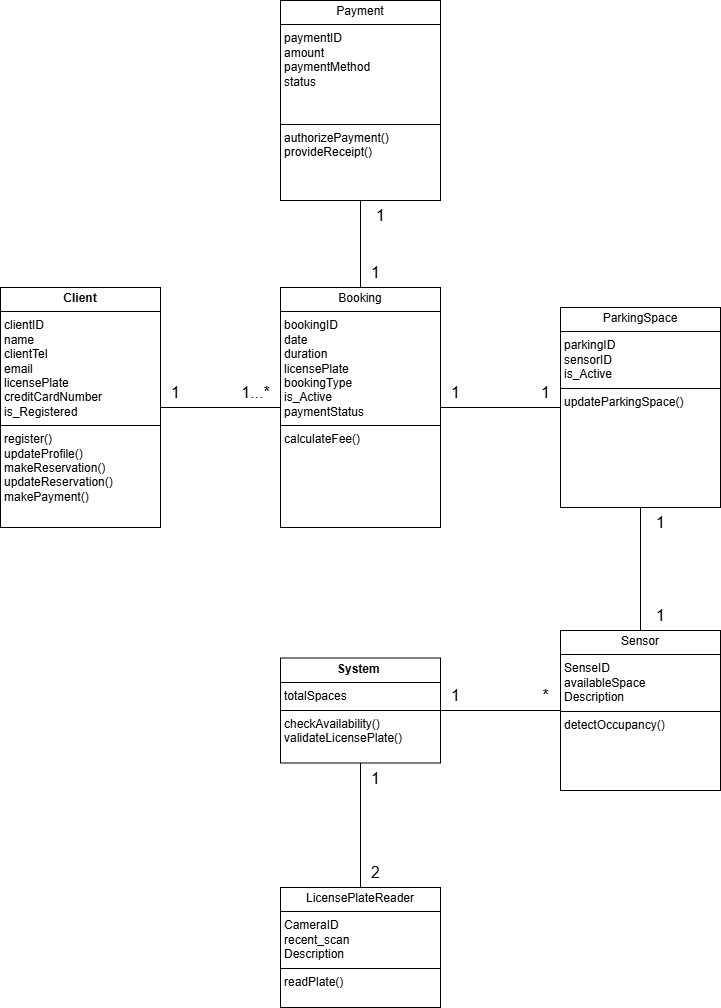

The diagram above was exported from draw.io. Its source (the exported page's mxGraphModel, read from the mxfile embedded in the PNG):
<mxGraphModel dx="2013" dy="583" grid="1" gridSize="10" guides="1" tooltips="1" connect="1" arrows="1" fold="1" page="1" pageScale="1" pageWidth="850" pageHeight="1100" math="0" shadow="0">
  <root>
    <mxCell id="0" />
    <mxCell id="1" parent="0" />
    <mxCell id="pWtGIlovLhGZ2C_W5mV3-10" style="rounded=0;orthogonalLoop=1;jettySize=auto;html=1;exitX=1;exitY=0.5;exitDx=0;exitDy=0;entryX=0;entryY=0.5;entryDx=0;entryDy=0;endArrow=none;startFill=0;" edge="1" parent="1" source="pWtGIlovLhGZ2C_W5mV3-2" target="pWtGIlovLhGZ2C_W5mV3-4">
      <mxGeometry relative="1" as="geometry" />
    </mxCell>
    <mxCell id="pWtGIlovLhGZ2C_W5mV3-19" style="edgeStyle=orthogonalEdgeStyle;rounded=0;orthogonalLoop=1;jettySize=auto;html=1;entryX=0.5;entryY=1;entryDx=0;entryDy=0;strokeColor=default;align=center;verticalAlign=middle;fontFamily=Helvetica;fontSize=11;fontColor=default;labelBackgroundColor=default;startFill=0;endArrow=none;exitX=0.5;exitY=0;exitDx=0;exitDy=0;" edge="1" parent="1" source="pWtGIlovLhGZ2C_W5mV3-4" target="pWtGIlovLhGZ2C_W5mV3-6">
      <mxGeometry relative="1" as="geometry" />
    </mxCell>
    <mxCell id="pWtGIlovLhGZ2C_W5mV3-2" value="&lt;p style=&quot;margin:0px;margin-top:4px;text-align:center;&quot;&gt;&lt;b&gt;Client&lt;/b&gt;&lt;/p&gt;&lt;hr size=&quot;1&quot; style=&quot;border-style:solid;&quot;&gt;&lt;p style=&quot;margin:0px;margin-left:4px;&quot;&gt;clientID&lt;/p&gt;&lt;p style=&quot;margin:0px;margin-left:4px;&quot;&gt;name&lt;/p&gt;&lt;p style=&quot;margin:0px;margin-left:4px;&quot;&gt;clientTel&lt;/p&gt;&lt;p style=&quot;margin:0px;margin-left:4px;&quot;&gt;email&lt;/p&gt;&lt;p style=&quot;margin:0px;margin-left:4px;&quot;&gt;licensePlate&lt;/p&gt;&lt;p style=&quot;margin:0px;margin-left:4px;&quot;&gt;creditCardNumber&lt;/p&gt;&lt;p style=&quot;margin:0px;margin-left:4px;&quot;&gt;is_Registered&lt;/p&gt;&lt;hr size=&quot;1&quot; style=&quot;border-style:solid;&quot;&gt;&lt;p style=&quot;margin:0px;margin-left:4px;&quot;&gt;register()&lt;/p&gt;&lt;p style=&quot;margin:0px;margin-left:4px;&quot;&gt;updateProfile()&lt;/p&gt;&lt;p style=&quot;margin:0px;margin-left:4px;&quot;&gt;makeReservation()&lt;/p&gt;&lt;p style=&quot;margin:0px;margin-left:4px;&quot;&gt;updateReservation()&lt;/p&gt;&lt;p style=&quot;margin:0px;margin-left:4px;&quot;&gt;makePayment()&lt;/p&gt;&lt;p style=&quot;margin:0px;margin-left:4px;&quot;&gt;&lt;br&gt;&lt;/p&gt;" style="verticalAlign=top;align=left;overflow=fill;html=1;whiteSpace=wrap;" vertex="1" parent="1">
      <mxGeometry x="-785" y="334" width="160" height="240" as="geometry" />
    </mxCell>
    <mxCell id="pWtGIlovLhGZ2C_W5mV3-12" style="rounded=0;orthogonalLoop=1;jettySize=auto;html=1;exitX=1;exitY=0.5;exitDx=0;exitDy=0;entryX=0;entryY=0.5;entryDx=0;entryDy=0;strokeColor=default;align=center;verticalAlign=middle;fontFamily=Helvetica;fontSize=11;fontColor=default;labelBackgroundColor=default;startFill=0;endArrow=none;" edge="1" parent="1" source="pWtGIlovLhGZ2C_W5mV3-4" target="pWtGIlovLhGZ2C_W5mV3-5">
      <mxGeometry relative="1" as="geometry" />
    </mxCell>
    <mxCell id="pWtGIlovLhGZ2C_W5mV3-4" value="&lt;p style=&quot;margin:0px;margin-top:4px;text-align:center;&quot;&gt;Booking&lt;/p&gt;&lt;hr size=&quot;1&quot; style=&quot;border-style:solid;&quot;&gt;&lt;p style=&quot;margin:0px;margin-left:4px;&quot;&gt;bookingID&lt;/p&gt;&lt;p style=&quot;margin:0px;margin-left:4px;&quot;&gt;date&lt;/p&gt;&lt;p style=&quot;margin:0px;margin-left:4px;&quot;&gt;duration&amp;nbsp;&lt;/p&gt;&lt;p style=&quot;margin:0px;margin-left:4px;&quot;&gt;licensePlate&lt;/p&gt;&lt;p style=&quot;margin:0px;margin-left:4px;&quot;&gt;bookingType&lt;/p&gt;&lt;p style=&quot;margin:0px;margin-left:4px;&quot;&gt;is_Active&lt;/p&gt;&lt;p style=&quot;margin:0px;margin-left:4px;&quot;&gt;paymentStatus&lt;/p&gt;&lt;hr size=&quot;1&quot; style=&quot;border-style:solid;&quot;&gt;&lt;p style=&quot;margin:0px;margin-left:4px;&quot;&gt;calculateFee()&lt;/p&gt;" style="verticalAlign=top;align=left;overflow=fill;html=1;whiteSpace=wrap;" vertex="1" parent="1">
      <mxGeometry x="-505" y="334" width="160" height="240" as="geometry" />
    </mxCell>
    <mxCell id="5FzfpH3BvM_wXRbKW2kV-5" style="shape=connector;rounded=0;jumpSize=21;orthogonalLoop=1;jettySize=auto;elbow=vertical;html=1;exitX=0.5;exitY=1;exitDx=0;exitDy=0;entryX=0.5;entryY=0;entryDx=0;entryDy=0;strokeColor=default;align=center;verticalAlign=middle;fontFamily=Helvetica;fontSize=11;fontColor=default;labelBackgroundColor=default;startFill=0;endArrow=none;endFill=0;" edge="1" parent="1" source="pWtGIlovLhGZ2C_W5mV3-5" target="pWtGIlovLhGZ2C_W5mV3-8">
      <mxGeometry relative="1" as="geometry" />
    </mxCell>
    <mxCell id="pWtGIlovLhGZ2C_W5mV3-5" value="&lt;p style=&quot;margin:0px;margin-top:4px;text-align:center;&quot;&gt;ParkingSpace&lt;/p&gt;&lt;hr size=&quot;1&quot; style=&quot;border-style:solid;&quot;&gt;&lt;p style=&quot;margin:0px;margin-left:4px;&quot;&gt;parkingID&lt;/p&gt;&lt;p style=&quot;margin:0px;margin-left:4px;&quot;&gt;sensorID&lt;/p&gt;&lt;p style=&quot;margin:0px;margin-left:4px;&quot;&gt;is_Active&amp;nbsp;&lt;/p&gt;&lt;hr size=&quot;1&quot; style=&quot;border-style:solid;&quot;&gt;&lt;p style=&quot;margin:0px;margin-left:4px;&quot;&gt;&lt;span style=&quot;background-color: transparent; color: light-dark(rgb(0, 0, 0), rgb(255, 255, 255));&quot;&gt;updateParkingSpace&lt;/span&gt;()&lt;/p&gt;&lt;p style=&quot;margin:0px;margin-left:4px;&quot;&gt;&lt;br&gt;&lt;/p&gt;&lt;p style=&quot;margin:0px;margin-left:4px;&quot;&gt;&lt;br&gt;&lt;/p&gt;" style="verticalAlign=top;align=left;overflow=fill;html=1;whiteSpace=wrap;" vertex="1" parent="1">
      <mxGeometry x="-225" y="354" width="160" height="200" as="geometry" />
    </mxCell>
    <mxCell id="pWtGIlovLhGZ2C_W5mV3-6" value="&lt;p style=&quot;margin:0px;margin-top:4px;text-align:center;&quot;&gt;Payment&lt;/p&gt;&lt;hr size=&quot;1&quot; style=&quot;border-style:solid;&quot;&gt;&lt;p style=&quot;margin:0px;margin-left:4px;&quot;&gt;&lt;span style=&quot;background-color: transparent; color: light-dark(rgb(0, 0, 0), rgb(255, 255, 255));&quot;&gt;paymentID&lt;/span&gt;&lt;/p&gt;&lt;p style=&quot;margin:0px;margin-left:4px;&quot;&gt;amount&lt;/p&gt;&lt;p style=&quot;margin:0px;margin-left:4px;&quot;&gt;paymentMethod&lt;/p&gt;&lt;p style=&quot;margin:0px;margin-left:4px;&quot;&gt;status&amp;nbsp;&lt;/p&gt;&lt;p style=&quot;margin:0px;margin-left:4px;&quot;&gt;&lt;br&gt;&lt;/p&gt;&lt;p style=&quot;margin:0px;margin-left:4px;&quot;&gt;&lt;span style=&quot;background-color: transparent; color: light-dark(rgb(0, 0, 0), rgb(255, 255, 255));&quot;&gt;&amp;nbsp;&lt;/span&gt;&lt;/p&gt;&lt;hr size=&quot;1&quot; style=&quot;border-style:solid;&quot;&gt;&lt;p style=&quot;margin:0px;margin-left:4px;&quot;&gt;&lt;span style=&quot;background-color: transparent; color: light-dark(rgb(0, 0, 0), rgb(255, 255, 255));&quot;&gt;authorizePayment()&lt;/span&gt;&lt;/p&gt;&lt;p style=&quot;margin:0px;margin-left:4px;&quot;&gt;provideReceipt()&lt;/p&gt;&lt;p style=&quot;margin:0px;margin-left:4px;&quot;&gt;&lt;br&gt;&lt;/p&gt;&lt;p style=&quot;margin:0px;margin-left:4px;&quot;&gt;&lt;br&gt;&lt;/p&gt;" style="verticalAlign=top;align=left;overflow=fill;html=1;whiteSpace=wrap;" vertex="1" parent="1">
      <mxGeometry x="-505" y="47" width="160" height="200" as="geometry" />
    </mxCell>
    <mxCell id="pWtGIlovLhGZ2C_W5mV3-7" value="&lt;p style=&quot;text-align: center; margin: 4px 0px 0px;&quot;&gt;&lt;b&gt;System&amp;nbsp;&lt;/b&gt;&lt;/p&gt;&lt;hr style=&quot;border-style: solid;&quot; size=&quot;1&quot;&gt;&lt;p style=&quot;margin: 0px 0px 0px 4px;&quot;&gt;&lt;span style=&quot;background-color: transparent;&quot;&gt;totalSpaces&lt;/span&gt;&lt;span style=&quot;background-color: transparent; color: light-dark(rgb(0, 0, 0), rgb(255, 255, 255));&quot;&gt;&amp;nbsp;&lt;/span&gt;&lt;/p&gt;&lt;hr style=&quot;border-style: solid;&quot; size=&quot;1&quot;&gt;&lt;p style=&quot;margin: 0px 0px 0px 4px;&quot;&gt;checkAvailability()&lt;/p&gt;&lt;p style=&quot;margin: 0px 0px 0px 4px;&quot;&gt;validateLicensePlate()&lt;/p&gt;" style="verticalAlign=top;align=left;overflow=fill;html=1;whiteSpace=wrap;" vertex="1" parent="1">
      <mxGeometry x="-505" y="704.5" width="160" height="105" as="geometry" />
    </mxCell>
    <mxCell id="pWtGIlovLhGZ2C_W5mV3-14" style="rounded=0;orthogonalLoop=1;jettySize=auto;html=1;exitX=0;exitY=0.5;exitDx=0;exitDy=0;entryX=1;entryY=0.5;entryDx=0;entryDy=0;elbow=vertical;endArrow=none;endFill=0;endSize=16;strokeColor=default;align=center;verticalAlign=middle;fontFamily=Helvetica;fontSize=11;fontColor=default;labelBackgroundColor=default;startFill=0;" edge="1" parent="1" source="pWtGIlovLhGZ2C_W5mV3-8" target="pWtGIlovLhGZ2C_W5mV3-7">
      <mxGeometry relative="1" as="geometry">
        <mxPoint x="-430" y="799" as="targetPoint" />
      </mxGeometry>
    </mxCell>
    <mxCell id="pWtGIlovLhGZ2C_W5mV3-8" value="&lt;p style=&quot;margin:0px;margin-top:4px;text-align:center;&quot;&gt;Sensor&lt;/p&gt;&lt;hr size=&quot;1&quot; style=&quot;border-style:solid;&quot;&gt;&lt;p style=&quot;margin:0px;margin-left:4px;&quot;&gt;SenseID&lt;/p&gt;&lt;p style=&quot;margin:0px;margin-left:4px;&quot;&gt;availableSpace&lt;/p&gt;&lt;p style=&quot;margin:0px;margin-left:4px;&quot;&gt;Description&amp;nbsp;&lt;/p&gt;&lt;hr size=&quot;1&quot; style=&quot;border-style:solid;&quot;&gt;&lt;p style=&quot;margin:0px;margin-left:4px;&quot;&gt;detectOccupancy()&lt;/p&gt;" style="verticalAlign=top;align=left;overflow=fill;html=1;whiteSpace=wrap;" vertex="1" parent="1">
      <mxGeometry x="-225" y="677" width="160" height="160" as="geometry" />
    </mxCell>
    <mxCell id="pWtGIlovLhGZ2C_W5mV3-13" style="rounded=0;orthogonalLoop=1;jettySize=auto;html=1;exitX=0.5;exitY=0;exitDx=0;exitDy=0;entryX=0.5;entryY=1;entryDx=0;entryDy=0;strokeColor=default;align=center;verticalAlign=middle;fontFamily=Helvetica;fontSize=11;fontColor=default;labelBackgroundColor=default;startFill=0;endArrow=none;elbow=vertical;endFill=0;jumpSize=6;endSize=17;" edge="1" parent="1" source="pWtGIlovLhGZ2C_W5mV3-9" target="pWtGIlovLhGZ2C_W5mV3-7">
      <mxGeometry relative="1" as="geometry" />
    </mxCell>
    <mxCell id="pWtGIlovLhGZ2C_W5mV3-9" value="&lt;p style=&quot;margin:0px;margin-top:4px;text-align:center;&quot;&gt;LicensePlateReader&lt;/p&gt;&lt;hr size=&quot;1&quot; style=&quot;border-style:solid;&quot;&gt;&lt;p style=&quot;margin:0px;margin-left:4px;&quot;&gt;CameraID&lt;/p&gt;&lt;p style=&quot;margin:0px;margin-left:4px;&quot;&gt;recent_scan&lt;/p&gt;&lt;p style=&quot;margin:0px;margin-left:4px;&quot;&gt;Description&amp;nbsp;&lt;/p&gt;&lt;hr size=&quot;1&quot; style=&quot;border-style:solid;&quot;&gt;&lt;p style=&quot;margin:0px;margin-left:4px;&quot;&gt;readPlate()&lt;/p&gt;" style="verticalAlign=top;align=left;overflow=fill;html=1;whiteSpace=wrap;" vertex="1" parent="1">
      <mxGeometry x="-505" y="934" width="160" height="120" as="geometry" />
    </mxCell>
    <mxCell id="pWtGIlovLhGZ2C_W5mV3-20" value="1" style="text;html=1;align=center;verticalAlign=middle;resizable=0;points=[];autosize=1;strokeColor=none;fillColor=none;fontSize=16;" vertex="1" parent="1">
      <mxGeometry x="-625" y="424" width="30" height="30" as="geometry" />
    </mxCell>
    <mxCell id="pWtGIlovLhGZ2C_W5mV3-21" value="1...*" style="text;html=1;align=center;verticalAlign=middle;resizable=0;points=[];autosize=1;strokeColor=none;fillColor=none;fontSize=16;" vertex="1" parent="1">
      <mxGeometry x="-555" y="424" width="50" height="30" as="geometry" />
    </mxCell>
    <mxCell id="pWtGIlovLhGZ2C_W5mV3-22" value="1" style="text;html=1;align=center;verticalAlign=middle;resizable=0;points=[];autosize=1;strokeColor=none;fillColor=none;fontSize=16;" vertex="1" parent="1">
      <mxGeometry x="-345" y="424" width="30" height="30" as="geometry" />
    </mxCell>
    <mxCell id="pWtGIlovLhGZ2C_W5mV3-24" value="1" style="text;html=1;align=center;verticalAlign=middle;resizable=0;points=[];autosize=1;strokeColor=none;fillColor=none;fontSize=16;" vertex="1" parent="1">
      <mxGeometry x="-255" y="424" width="30" height="30" as="geometry" />
    </mxCell>
    <mxCell id="pWtGIlovLhGZ2C_W5mV3-25" value="1" style="text;html=1;align=center;verticalAlign=middle;resizable=0;points=[];autosize=1;strokeColor=none;fillColor=none;fontSize=16;" vertex="1" parent="1">
      <mxGeometry x="-425" y="809.5" width="30" height="30" as="geometry" />
    </mxCell>
    <mxCell id="pWtGIlovLhGZ2C_W5mV3-26" value="1" style="text;html=1;align=center;verticalAlign=middle;resizable=0;points=[];autosize=1;strokeColor=none;fillColor=none;fontSize=16;" vertex="1" parent="1">
      <mxGeometry x="-345" y="727" width="30" height="30" as="geometry" />
    </mxCell>
    <mxCell id="pWtGIlovLhGZ2C_W5mV3-27" value="*" style="text;html=1;align=center;verticalAlign=middle;resizable=0;points=[];autosize=1;strokeColor=none;fillColor=none;fontSize=16;" vertex="1" parent="1">
      <mxGeometry x="-255" y="727" width="30" height="30" as="geometry" />
    </mxCell>
    <mxCell id="pWtGIlovLhGZ2C_W5mV3-28" value="2" style="text;html=1;align=center;verticalAlign=middle;resizable=0;points=[];autosize=1;strokeColor=none;fillColor=none;fontSize=16;" vertex="1" parent="1">
      <mxGeometry x="-425" y="904" width="30" height="30" as="geometry" />
    </mxCell>
    <mxCell id="pWtGIlovLhGZ2C_W5mV3-29" value="1" style="text;html=1;align=center;verticalAlign=middle;resizable=0;points=[];autosize=1;strokeColor=none;fillColor=none;fontSize=16;" vertex="1" parent="1">
      <mxGeometry x="-420" y="247" width="30" height="30" as="geometry" />
    </mxCell>
    <mxCell id="pWtGIlovLhGZ2C_W5mV3-30" value="1" style="text;html=1;align=center;verticalAlign=middle;resizable=0;points=[];autosize=1;strokeColor=none;fillColor=none;fontSize=16;" vertex="1" parent="1">
      <mxGeometry x="-425" y="304" width="30" height="30" as="geometry" />
    </mxCell>
    <mxCell id="5FzfpH3BvM_wXRbKW2kV-6" value="1" style="text;html=1;align=center;verticalAlign=middle;resizable=0;points=[];autosize=1;strokeColor=none;fillColor=none;fontSize=16;" vertex="1" parent="1">
      <mxGeometry x="-140" y="554" width="30" height="30" as="geometry" />
    </mxCell>
    <mxCell id="5FzfpH3BvM_wXRbKW2kV-7" value="1" style="text;html=1;align=center;verticalAlign=middle;resizable=0;points=[];autosize=1;strokeColor=none;fillColor=none;fontSize=16;" vertex="1" parent="1">
      <mxGeometry x="-140" y="647" width="30" height="30" as="geometry" />
    </mxCell>
  </root>
</mxGraphModel>